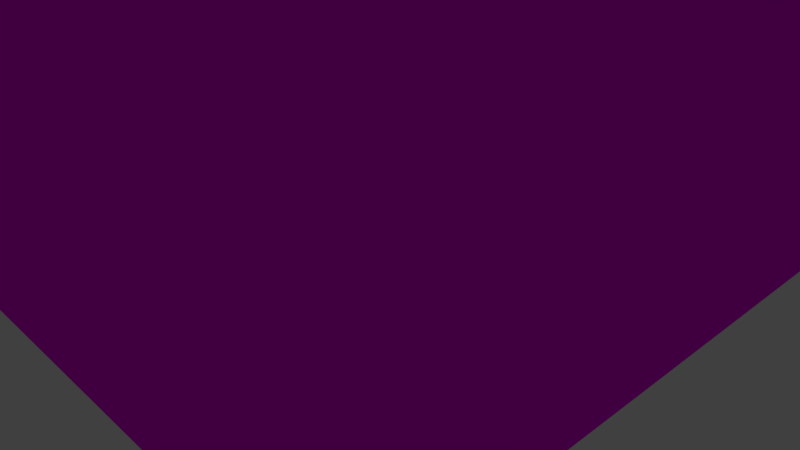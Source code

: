 # Source: room_double_death.blend  (saved by Blender 2.76.0; exported with 4.5.12 LTS)
import bpy
from mathutils import Matrix  # noqa: F401  (used for matrix-valued properties, if any)

bpy.ops.wm.read_factory_settings(use_empty=True)
scene = bpy.context.scene
scene.name = 'Scene'

# ---- collections
col_collection_1 = bpy.data.collections.new('Collection 1'); scene.collection.children.link(col_collection_1)

# ---- images (referenced by path relative to the original .blend; pixels are not part of the script)
import os
ASSET_DIR = os.environ.get("B2B_ASSET_DIR", "")  # directory of the original .blend (textures are referenced by path, not embedded)
HERE = os.path.dirname(os.path.abspath(__file__))  # packed textures are extracted next to this script under _unpacked/

def load_image(name, relpath, width, height, colorspace="sRGB"):
    """Load a texture the original file referenced (path relative to the .blend, or extracted next to this script)."""
    p = next((c for c in (os.path.join(HERE, relpath), os.path.join(ASSET_DIR, relpath)) if relpath and os.path.exists(c)), "")
    if p:
        img = bpy.data.images.load(p, check_existing=True)
        img.name = name
    else:  # same state as the original file: an image datablock whose file is absent (Cycles renders it pink)
        img = bpy.data.images.new(name, width, height)
        img.source = "FILE"
        img.filepath = "//" + (relpath or name)
    img.colorspace_settings.name = colorspace
    return img
img_wallpaper_jpg = load_image('Wallpaper.jpg', 'Wallpaper.jpg', 1024, 1024, 'sRGB')

# ---- materials (node trees are filled in below, after node groups)
mat_wallapper = bpy.data.materials.new('Wallapper')
mat_wallapper.alpha_threshold = 0.0
mat_wallapper.roughness = 0.5

# ---- material node trees
mat_wallapper.use_nodes = True; mat_wallapper.node_tree.nodes.clear()
_N = mat_wallapper.node_tree.nodes; _L = mat_wallapper.node_tree.links
n0 = _N.new('ShaderNodeOutputMaterial'); n0.name = 'Material Output'; n0.location = (300, 300)
n1 = _N.new('ShaderNodeBsdfAnisotropic'); n1.name = 'Glossy BSDF'; n1.location = (100, 300)
n1.distribution = 'GGX'
n1.inputs[1].default_value = 0.0
n2 = _N.new('ShaderNodeTexImage'); n2.name = 'Image Texture'; n2.location = (-90, 300)
n2.width = 140
n2.image = img_wallpaper_jpg
_L.new(n1.outputs[0], n0.inputs[0])
_L.new(n2.outputs[0], n1.inputs[0])
n0.is_active_output = True

# ---- world
world_world = bpy.data.worlds.new('World'); scene.world = world_world
world_world.color = (0.05088, 0.05088, 0.05088)
world_world.use_sun_shadow = False
world_world.sun_shadow_jitter_overblur = 0.0
world_world.cycles.sampling_method = 'MANUAL'
world_world.cycles.sample_map_resolution = 256

# ---- cameras
cam_camera = bpy.data.cameras.new('Camera')
cam_camera.clip_end = 100.0
cam_camera.lens = 35.0
cam_camera.sensor_width = 32.0
cam_camera.sensor_height = 18.0
cam_camera.ortho_scale = 7.314
cam_camera.dof.focus_distance = 0.0

# ---- lights
light_lamp = bpy.data.lights.new('Lamp', 'POINT')
light_lamp.transmission_factor = 0.0
light_lamp.cutoff_distance = 30.0
light_lamp.energy = 100.0
light_lamp.shadow_buffer_clip_start = 1.001
light_lamp.shadow_soft_size = 0.1
light_lamp.shadow_maximum_resolution = 0.006
light_lamp.use_absolute_resolution = True
light_lamp.cycles.use_multiple_importance_sampling = False

# ---- meshes
me_plane_003 = bpy.data.meshes.new('Plane.003')
me_plane_003.from_pydata([(-2.823, -4.0, 4.0), (4.0, -4.0, 4.0), (-2.823, 4.0, 4.0), (4.0, 4.0, 4.0), (-2.823, 0.0, 4.033), (0.0, -4.0, 4.0), (4.0, 0.0, 4.0), (0.0, 4.0, 4.0), (-2.823, -2.0, 4.033), (2.0, -4.0, 4.0), (4.0, 2.0, 4.0), (-2.0, 4.0, 4.0), (-2.823, 2.0, 4.033), (-2.0, -4.0, 4.0), (4.0, -2.0, 4.0), (2.0, 4.0, 4.0), (-1.0, -4.0, 4.0), (1.0, 4.0, 4.0), (-1.0, 4.0, 4.0)], [], [(8, 4, 12, 2, 11, 18, 7, 17, 15, 3, 10, 6, 14, 1, 9, 5, 16, 13, 0)])
_uv = me_plane_003.uv_layers.new(name='UVMap')
_uv.uv.foreach_set('vector', [0.25, 9.998e-05, 0.5, 0.0001, 0.7499, 9.998e-05, 0.9999, 0.0001001, 0.9999, 0.25, 0.9999, 0.375, 0.9999, 0.5, 0.9999, 0.625, 0.9999, 0.7499, 0.9999, 0.9999, 0.7499, 0.9999, 0.5, 0.9999, 0.2501, 0.9999, 0.0001, 0.9999, 0.0001, 0.75, 0.0001, 0.5, 0.0001, 0.375, 9.998e-05, 0.25, 9.998e-05, 0.0001])
me_plane_003.materials.append(mat_wallapper)
me_plane_003.use_remesh_preserve_volume = False
me_plane_003.use_remesh_preserve_attributes = False
me_plane_003.use_mirror_vertex_groups = False
me_plane_003.update()
me_plane_002 = bpy.data.meshes.new('Plane.002')
me_plane_002.from_pydata([], [], [])
_uv = me_plane_002.uv_layers.new(name='UVMap')
_uv.uv.foreach_set('vector', [])
me_plane_002.materials.append(mat_wallapper)
me_plane_002.use_remesh_preserve_volume = False
me_plane_002.use_remesh_preserve_attributes = False
me_plane_002.use_mirror_vertex_groups = False
me_plane_002.update()
me_plane_001 = bpy.data.meshes.new('Plane.001')
me_plane_001.from_pydata([(-2.782, -4.0, 0.0), (4.0, -4.0, 0.0), (-2.782, 4.0, 0.0), (4.0, 4.0, 0.0), (-2.782, 0.0, 0.0), (0.0, -4.0, 0.0), (4.0, 0.0, 0.0), (0.0, 4.0, 0.0), (0.0, 0.0, 0.0), (-2.782, -2.0, 0.0), (2.0, -4.0, 0.0), (4.0, 2.0, 0.0), (-2.0, 4.0, 0.0), (-2.782, 2.0, 0.0), (-2.0, -4.0, 0.0), (4.0, -2.0, 0.0), (2.0, 4.0, 0.0), (0.0, 2.0, 0.0), (0.0, -2.0, 0.0), (-2.0, 0.0, 0.0), (2.0, 0.0, 0.0), (2.0, -2.0, 0.0), (-2.0, -2.0, 0.0), (-2.0, 2.0, 0.0), (2.0, 2.0, 0.0)], [], [(24, 11, 3, 16), (23, 17, 7, 12), (22, 18, 8, 19), (21, 15, 6, 20), (18, 21, 20, 8), (5, 10, 21, 18), (10, 1, 15, 21), (9, 22, 19, 4), (0, 14, 22, 9), (14, 5, 18, 22), (13, 23, 12, 2), (4, 19, 23, 13), (19, 8, 17, 23), (17, 24, 16, 7), (8, 20, 24, 17), (20, 6, 11, 24)])
_uv = me_plane_001.uv_layers.new(name='UVMap')
_uv.uv.foreach_set('vector', [0.9999, 0.9999, 1.5, 0.9999, 1.5, 1.5, 0.9999, 1.5, 0.0001, 0.9999, 0.5, 0.9999, 0.5, 1.5, 9.996e-05, 1.5, 9.984e-05, 0.0001003, 0.5, 0.0001002, 0.5, 0.5, 9.996e-05, 0.5, 0.9999, 0.0001001, 1.5, 9.996e-05, 1.5, 0.5, 0.9999, 0.5, 0.5, 0.0001002, 0.9999, 0.0001001, 0.9999, 0.5, 0.5, 0.5, 0.5, -0.4998, 0.9999, -0.4998, 0.9999, 0.0001001, 0.5, 0.0001002, 0.9999, -0.4998, 1.5, -0.4998, 1.5, 9.996e-05, 0.9999, 0.0001001, -0.4998, 0.0001004, 9.984e-05, 0.0001003, 9.996e-05, 0.5, -0.4998, 0.5, -0.4998, -0.4998, 9.978e-05, -0.4998, 9.984e-05, 0.0001003, -0.4998, 0.0001004, 9.978e-05, -0.4998, 0.5, -0.4998, 0.5, 0.0001002, 9.984e-05, 0.0001003, -0.4998, 0.9999, 0.0001, 0.9999, 9.996e-05, 1.5, -0.4998, 1.5, -0.4998, 0.5, 9.996e-05, 0.5, 0.0001, 0.9999, -0.4998, 0.9999, 9.996e-05, 0.5, 0.5, 0.5, 0.5, 0.9999, 0.0001, 0.9999, 0.5, 0.9999, 0.9999, 0.9999, 0.9999, 1.5, 0.5, 1.5, 0.5, 0.5, 0.9999, 0.5, 0.9999, 0.9999, 0.5, 0.9999, 0.9999, 0.5, 1.5, 0.5, 1.5, 0.9999, 0.9999, 0.9999])
me_plane_001.use_remesh_preserve_volume = False
me_plane_001.use_remesh_preserve_attributes = False
me_plane_001.use_mirror_vertex_groups = False
me_plane_001.update()
me_plane = bpy.data.meshes.new('Plane')
me_plane.from_pydata([(-4.0, -4.0, 0.0), (4.0, -4.0, 0.0), (-3.077, 4.0, 0.0), (4.0, 4.0, 0.0), (0.0, -4.0, 0.0), (4.0, 0.0, 0.0), (0.0, 4.0, 0.0), (2.0, -4.0, 0.0), (4.0, 2.0, 0.0), (-2.0, 4.0, 0.0), (-2.0, -4.0, 0.0), (4.0, -2.0, 0.0), (2.0, 4.0, 0.0), (-2.781, -4.0, 0.0), (4.0, -4.0, 0.0), (-2.781, 4.0, 0.0), (4.0, 4.0, 0.0), (-2.781, 0.0, 0.0), (0.0, -4.0, 0.0), (4.0, 0.0, 0.0), (-0.8537, 4.0, 0.0), (-2.781, -2.0, 0.0), (2.0, -4.0, 0.0), (4.0, 2.0, 0.0), (-2.781, 2.0, 0.0), (-2.0, -4.0, 0.0), (4.0, -2.0, 0.0), (2.0, 4.0, 0.0), (-2.781, -4.0, 4.0), (4.0, -4.0, 4.0), (-2.781, 4.0, 4.0), (4.0, 4.0, 4.0), (-2.781, 0.0, 4.0), (0.0, -4.0, 4.0), (4.0, 0.0, 4.0), (-0.8537, 4.0, 4.0), (-2.781, -2.0, 4.0), (2.0, -4.0, 4.0), (4.0, 2.0, 4.0), (-2.781, 2.0, 4.0), (-2.0, -4.0, 4.0), (4.0, -2.0, 4.0), (2.0, 4.0, 4.0), (-1.0, -4.0, 0.0), (-1.0, -4.0, 4.0), (-2.0, -4.0, 2.0), (0.0, -4.0, 2.0), (-1.0, -4.0, 2.0), (1.0, 4.0, 0.0), (-2.79, 4.0, 0.0), (1.0, 4.0, 4.0), (-2.79, 4.0, 4.0), (2.0, 4.0, 2.0), (-0.8537, 4.0, 2.0), (1.0, 4.0, 2.0), (-2.79, 4.0, 2.0), (-1.855, 4.0, 2.0), (-1.854, 4.0, 4.0), (-1.853, 4.0, 0.0)], [(9, 2), (6, 9), (2, 15), (20, 58)], [(12, 3, 16, 27), (5, 11, 26, 19), (10, 0, 13, 25), (3, 8, 23, 16), (7, 4, 18, 22), (6, 12, 27, 48, 20), (11, 1, 14, 26), (4, 10, 25, 43, 18), (8, 5, 19, 23), (1, 7, 22, 14), (26, 14, 29, 41), (14, 22, 37, 29), (24, 15, 30, 39), (23, 19, 34, 38), (21, 17, 32, 36), (19, 26, 41, 34), (17, 24, 39, 32), (27, 16, 31, 42, 52), (16, 23, 38, 31), (25, 13, 28, 40, 45), (13, 21, 36, 28), (55, 56, 57, 51), (22, 18, 46, 33, 37), (54, 52, 42, 50), (47, 45, 40, 44), (46, 47, 44, 33), (18, 43, 47, 46), (53, 54, 50, 35), (20, 48, 54, 53), (49, 58, 56, 55), (56, 53, 35, 57), (45, 47, 43, 25)])
_uv = me_plane.uv_layers.new(name='UVMap')
_uv.uv.foreach_set('vector', [0.0, 0.0, 0.0, 0.0, 0.0, 0.0, 0.0, 0.0, 0.0, 0.0, 0.0, 0.0, 0.0, 0.0, 0.0, 0.0, 0.0, 0.0, 0.0, 0.0, 0.0, 0.0, 0.0, 0.0, 0.0, 0.0, 0.0, 0.0, 0.0, 0.0, 0.0, 0.0, 0.0, 0.0, 0.0, 0.0, 0.0, 0.0, 0.0, 0.0, 0.0, 0.0, 0.0, 0.0, 0.0, 0.0, 0.0, 0.0, 0.0, 0.0, 0.0, 0.0, 0.0, 0.0, 0.0, 0.0, 0.0, 0.0, 0.0, 0.0, 0.0, 0.0, 0.0, 0.0, 0.0, 0.0, 0.0, 0.0, 0.0, 0.0, 0.0, 0.0, 0.0, 0.0, 0.0, 0.0, 0.0, 0.0, 0.0, 0.0, 0.0, 0.0, 0.0, 0.0, 0.25, 0.4, 6.324e-05, 0.4, 6.324e-05, 6.333e-05, 0.25, 6.333e-05, 0.9999, 0.4, 0.75, 0.4, 0.75, 6.324e-05, 0.9999, 6.324e-05, 0.75, 6.324e-05, 0.9999, 6.324e-05, 0.9999, 0.4, 0.75, 0.4, 0.75, 0.4, 0.5, 0.4, 0.5, 6.332e-05, 0.75, 6.329e-05, 0.25, 6.331e-05, 0.5, 6.327e-05, 0.5, 0.4, 0.25, 0.4, 0.5, 0.4, 0.25, 0.4, 0.25, 6.333e-05, 0.5, 6.332e-05, 0.5, 6.327e-05, 0.75, 6.324e-05, 0.75, 0.4, 0.5, 0.4, 0.75, 6.324e-05, 0.9999, 6.324e-05, 0.9999, 0.4, 0.75, 0.4, 0.75, 0.2, 0.9999, 0.4, 0.75, 0.4, 0.75, 6.329e-05, 0.9999, 6.324e-05, 0.25, 0.4, 6.324e-05, 0.4, 6.329e-05, 6.324e-05, 0.25, 6.329e-05, 0.25, 0.2, 6.324e-05, 6.336e-05, 0.25, 6.331e-05, 0.25, 0.4, 6.333e-05, 0.4, 0.375, 0.2, 0.4688, 0.2, 0.4719, 0.4, 0.375, 0.4, 0.75, 0.4, 0.5, 0.4, 0.5, 0.2, 0.5, 6.329e-05, 0.75, 6.324e-05, 0.625, 0.2, 0.75, 0.2, 0.75, 0.4, 0.625, 0.4, 0.375, 0.2, 0.25, 0.2, 0.25, 6.329e-05, 0.375, 6.329e-05, 0.5, 0.2, 0.375, 0.2, 0.375, 6.329e-05, 0.5, 6.329e-05, 0.5, 0.4, 0.375, 0.4, 0.375, 0.2, 0.5, 0.2, 0.5, 0.2, 0.625, 0.2, 0.625, 0.4, 0.5, 0.4, 0.5, 6.327e-05, 0.625, 6.326e-05, 0.625, 0.2, 0.5, 0.2, 0.375, 6.33e-05, 0.4721, 6.328e-05, 0.4688, 0.2, 0.375, 0.2, 0.4688, 0.2, 0.5, 0.2, 0.5, 0.4, 0.4719, 0.4, 0.375, 0.2, 0.375, 0.4, 0.0, 0.0, 0.25, 0.2])
me_plane.materials.append(mat_wallapper)
me_plane.use_remesh_preserve_volume = False
me_plane.use_remesh_preserve_attributes = False
me_plane.use_mirror_vertex_groups = False
me_plane.update()

# ---- objects
ob_plane_003 = bpy.data.objects.new('Plane.003', me_plane_003)
ob_plane_002 = bpy.data.objects.new('Plane.002', me_plane_002)
ob_plane_001 = bpy.data.objects.new('Plane.001', me_plane_001)
ob_plane = bpy.data.objects.new('Plane', me_plane)
ob_lamp = bpy.data.objects.new('Lamp', light_lamp)
ob_camera = bpy.data.objects.new('Camera', cam_camera)

# ---- transforms, parenting, visibility, modifiers, constraints
ob_plane_003.location = (0.0, 0.0, 0.0)
ob_plane_003.lineart.crease_threshold = 0.0
ob_plane_002.location = (0.0, 0.0, 0.0)
ob_plane_002.lineart.crease_threshold = 0.0
ob_plane_001.location = (0.0, 0.0, 0.0)
ob_plane_001.lineart.crease_threshold = 0.0
ob_plane.location = (0.0, 0.0, 0.0)
ob_plane.lineart.crease_threshold = 0.0
ob_lamp.location = (4.076, 1.005, 5.904)
ob_lamp.rotation_euler = (0.6503, 0.05522, 1.866)
ob_lamp.lock_rotations_4d = False
ob_lamp.empty_display_type = 'ARROWS'
ob_lamp.color = (0.0, 0.0, 0.0, 0.0)
ob_lamp.lineart.crease_threshold = 0.0
ob_camera.location = (7.481, -6.508, 5.344)
ob_camera.rotation_euler = (1.109, 0.01082, 0.8149)
ob_camera.lock_rotations_4d = False
ob_camera.empty_display_type = 'ARROWS'
ob_camera.color = (0.0, 0.0, 0.0, 0.0)
ob_camera.display_type = 'WIRE'
ob_camera.lineart.crease_threshold = 0.0

# ---- collection membership
col_collection_1.objects.link(ob_plane_003)
col_collection_1.objects.link(ob_plane_002)
col_collection_1.objects.link(ob_plane_001)
col_collection_1.objects.link(ob_plane)
col_collection_1.objects.link(ob_lamp)
col_collection_1.objects.link(ob_camera)

# ---- scene / render settings (as saved in the file)
scene.camera = ob_camera
scene.frame_start = 1; scene.frame_end = 250; scene.frame_set(1)
scene.render.engine = 'CYCLES'
scene.render.resolution_percentage = 50
scene.render.dither_intensity = 0.0
scene.cycles.use_denoising = False
scene.cycles.samples = 10
scene.cycles.sampling_pattern = 'TABULATED_SOBOL'
scene.cycles.light_sampling_threshold = 0.0
scene.cycles.use_adaptive_sampling = False
scene.cycles.use_light_tree = False
scene.cycles.blur_glossy = 0.0
scene.cycles.pixel_filter_type = 'GAUSSIAN'
scene.cycles.sample_clamp_indirect = 0.0
scene.view_settings.view_transform = 'Standard'
bpy.context.view_layer.update()
